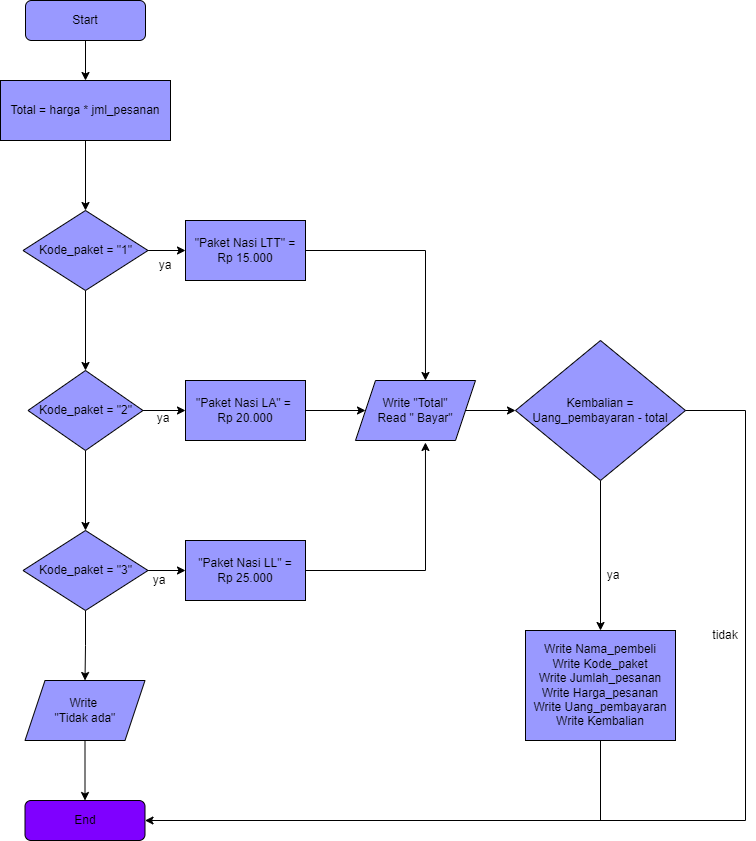

The diagram above was exported from draw.io. Its source (the exported page's mxGraphModel, read from the mxfile embedded in the PNG):
<mxGraphModel dx="1108" dy="482" grid="1" gridSize="10" guides="1" tooltips="1" connect="1" arrows="1" fold="1" page="1" pageScale="1" pageWidth="827" pageHeight="1169" math="0" shadow="0">
  <root>
    <mxCell id="0" />
    <mxCell id="1" parent="0" />
    <mxCell id="ckRdepZNggsa7yZVtpG_-6" value="" style="edgeStyle=orthogonalEdgeStyle;rounded=0;orthogonalLoop=1;jettySize=auto;html=1;fillColor=#9999FF;" parent="1" source="ckRdepZNggsa7yZVtpG_-1" target="ckRdepZNggsa7yZVtpG_-4" edge="1">
      <mxGeometry relative="1" as="geometry" />
    </mxCell>
    <mxCell id="ckRdepZNggsa7yZVtpG_-1" value="Start" style="rounded=1;whiteSpace=wrap;html=1;fillColor=#9999FF;" parent="1" vertex="1">
      <mxGeometry x="70" y="40" width="120" height="40" as="geometry" />
    </mxCell>
    <mxCell id="ckRdepZNggsa7yZVtpG_-8" value="" style="edgeStyle=orthogonalEdgeStyle;rounded=0;orthogonalLoop=1;jettySize=auto;html=1;fillColor=#9999FF;" parent="1" source="ckRdepZNggsa7yZVtpG_-4" target="ckRdepZNggsa7yZVtpG_-7" edge="1">
      <mxGeometry relative="1" as="geometry" />
    </mxCell>
    <mxCell id="ckRdepZNggsa7yZVtpG_-4" value="Total = harga * jml_pesanan" style="rounded=0;whiteSpace=wrap;html=1;fillColor=#9999FF;" parent="1" vertex="1">
      <mxGeometry x="45" y="120" width="170" height="60" as="geometry" />
    </mxCell>
    <mxCell id="ckRdepZNggsa7yZVtpG_-10" value="" style="edgeStyle=orthogonalEdgeStyle;rounded=0;orthogonalLoop=1;jettySize=auto;html=1;fillColor=#9999FF;" parent="1" source="ckRdepZNggsa7yZVtpG_-7" target="ckRdepZNggsa7yZVtpG_-9" edge="1">
      <mxGeometry relative="1" as="geometry" />
    </mxCell>
    <mxCell id="ckRdepZNggsa7yZVtpG_-20" value="" style="edgeStyle=orthogonalEdgeStyle;rounded=0;orthogonalLoop=1;jettySize=auto;html=1;fillColor=#9999FF;" parent="1" source="ckRdepZNggsa7yZVtpG_-7" target="ckRdepZNggsa7yZVtpG_-19" edge="1">
      <mxGeometry relative="1" as="geometry" />
    </mxCell>
    <mxCell id="ckRdepZNggsa7yZVtpG_-7" value="Kode_paket = &quot;1&quot;" style="rhombus;whiteSpace=wrap;html=1;rounded=0;fillColor=#9999FF;" parent="1" vertex="1">
      <mxGeometry x="67.5" y="250" width="125" height="80" as="geometry" />
    </mxCell>
    <mxCell id="ckRdepZNggsa7yZVtpG_-12" value="" style="edgeStyle=orthogonalEdgeStyle;rounded=0;orthogonalLoop=1;jettySize=auto;html=1;fillColor=#9999FF;" parent="1" source="ckRdepZNggsa7yZVtpG_-9" target="ckRdepZNggsa7yZVtpG_-11" edge="1">
      <mxGeometry relative="1" as="geometry" />
    </mxCell>
    <mxCell id="ckRdepZNggsa7yZVtpG_-22" value="" style="edgeStyle=orthogonalEdgeStyle;rounded=0;orthogonalLoop=1;jettySize=auto;html=1;fillColor=#9999FF;" parent="1" source="ckRdepZNggsa7yZVtpG_-9" target="ckRdepZNggsa7yZVtpG_-21" edge="1">
      <mxGeometry relative="1" as="geometry" />
    </mxCell>
    <mxCell id="ckRdepZNggsa7yZVtpG_-9" value="Kode_paket = &quot;2&quot;" style="rhombus;whiteSpace=wrap;html=1;rounded=0;fillColor=#9999FF;" parent="1" vertex="1">
      <mxGeometry x="72.5" y="410" width="115" height="80" as="geometry" />
    </mxCell>
    <mxCell id="ckRdepZNggsa7yZVtpG_-14" value="" style="edgeStyle=orthogonalEdgeStyle;rounded=0;orthogonalLoop=1;jettySize=auto;html=1;fillColor=#9999FF;" parent="1" source="ckRdepZNggsa7yZVtpG_-11" target="ckRdepZNggsa7yZVtpG_-13" edge="1">
      <mxGeometry relative="1" as="geometry" />
    </mxCell>
    <mxCell id="ckRdepZNggsa7yZVtpG_-24" value="" style="edgeStyle=orthogonalEdgeStyle;rounded=0;orthogonalLoop=1;jettySize=auto;html=1;fillColor=#9999FF;" parent="1" source="ckRdepZNggsa7yZVtpG_-11" target="ckRdepZNggsa7yZVtpG_-23" edge="1">
      <mxGeometry relative="1" as="geometry" />
    </mxCell>
    <mxCell id="ckRdepZNggsa7yZVtpG_-11" value="Kode_paket = &quot;3&quot;" style="rhombus;whiteSpace=wrap;html=1;rounded=0;fillColor=#9999FF;" parent="1" vertex="1">
      <mxGeometry x="67.5" y="570" width="125" height="80" as="geometry" />
    </mxCell>
    <mxCell id="ckRdepZNggsa7yZVtpG_-18" value="" style="edgeStyle=orthogonalEdgeStyle;rounded=0;orthogonalLoop=1;jettySize=auto;html=1;fillColor=#9999FF;" parent="1" source="ckRdepZNggsa7yZVtpG_-13" target="ckRdepZNggsa7yZVtpG_-15" edge="1">
      <mxGeometry relative="1" as="geometry" />
    </mxCell>
    <mxCell id="ckRdepZNggsa7yZVtpG_-13" value="Write &lt;br&gt;&quot;Tidak ada&quot;" style="shape=parallelogram;perimeter=parallelogramPerimeter;whiteSpace=wrap;html=1;fixedSize=1;rounded=0;fillColor=#9999FF;" parent="1" vertex="1">
      <mxGeometry x="69.5" y="720" width="120" height="60" as="geometry" />
    </mxCell>
    <mxCell id="ckRdepZNggsa7yZVtpG_-15" value="End" style="rounded=1;whiteSpace=wrap;html=1;fillColor=#7F00FF;" parent="1" vertex="1">
      <mxGeometry x="69.5" y="840" width="120" height="40" as="geometry" />
    </mxCell>
    <mxCell id="ckRdepZNggsa7yZVtpG_-36" style="edgeStyle=orthogonalEdgeStyle;rounded=0;orthogonalLoop=1;jettySize=auto;html=1;entryX=0.583;entryY=0;entryDx=0;entryDy=0;entryPerimeter=0;fillColor=#9999FF;" parent="1" source="ckRdepZNggsa7yZVtpG_-19" target="ckRdepZNggsa7yZVtpG_-25" edge="1">
      <mxGeometry relative="1" as="geometry" />
    </mxCell>
    <mxCell id="ckRdepZNggsa7yZVtpG_-19" value="&quot;Paket Nasi LTT&quot; = Rp 15.000" style="rounded=0;whiteSpace=wrap;html=1;fillColor=#9999FF;" parent="1" vertex="1">
      <mxGeometry x="230" y="260" width="120" height="60" as="geometry" />
    </mxCell>
    <mxCell id="ckRdepZNggsa7yZVtpG_-26" value="" style="edgeStyle=orthogonalEdgeStyle;rounded=0;orthogonalLoop=1;jettySize=auto;html=1;fillColor=#9999FF;" parent="1" source="ckRdepZNggsa7yZVtpG_-21" target="ckRdepZNggsa7yZVtpG_-25" edge="1">
      <mxGeometry relative="1" as="geometry" />
    </mxCell>
    <mxCell id="ckRdepZNggsa7yZVtpG_-21" value="&quot;Paket Nasi LA&quot; = &lt;br&gt;Rp 20.000" style="whiteSpace=wrap;html=1;rounded=0;fillColor=#9999FF;" parent="1" vertex="1">
      <mxGeometry x="230" y="420" width="120" height="60" as="geometry" />
    </mxCell>
    <mxCell id="ckRdepZNggsa7yZVtpG_-28" style="edgeStyle=orthogonalEdgeStyle;rounded=0;orthogonalLoop=1;jettySize=auto;html=1;entryX=0.583;entryY=1.033;entryDx=0;entryDy=0;entryPerimeter=0;fillColor=#9999FF;" parent="1" source="ckRdepZNggsa7yZVtpG_-23" target="ckRdepZNggsa7yZVtpG_-25" edge="1">
      <mxGeometry relative="1" as="geometry" />
    </mxCell>
    <mxCell id="ckRdepZNggsa7yZVtpG_-23" value="&quot;Paket Nasi LL&quot; =&lt;br&gt;Rp 25.000" style="whiteSpace=wrap;html=1;rounded=0;fillColor=#9999FF;" parent="1" vertex="1">
      <mxGeometry x="230" y="580" width="120" height="60" as="geometry" />
    </mxCell>
    <mxCell id="ckRdepZNggsa7yZVtpG_-30" style="edgeStyle=orthogonalEdgeStyle;rounded=0;orthogonalLoop=1;jettySize=auto;html=1;entryX=0;entryY=0.5;entryDx=0;entryDy=0;fillColor=#9999FF;" parent="1" source="ckRdepZNggsa7yZVtpG_-25" target="ckRdepZNggsa7yZVtpG_-29" edge="1">
      <mxGeometry relative="1" as="geometry" />
    </mxCell>
    <mxCell id="ckRdepZNggsa7yZVtpG_-25" value="Write &quot;Total&quot;&lt;br&gt;Read &quot; Bayar&quot;" style="shape=parallelogram;perimeter=parallelogramPerimeter;whiteSpace=wrap;html=1;fixedSize=1;fillColor=#9999FF;" parent="1" vertex="1">
      <mxGeometry x="400" y="420" width="120" height="60" as="geometry" />
    </mxCell>
    <mxCell id="ckRdepZNggsa7yZVtpG_-32" value="" style="edgeStyle=orthogonalEdgeStyle;rounded=0;orthogonalLoop=1;jettySize=auto;html=1;fillColor=#9999FF;" parent="1" source="ckRdepZNggsa7yZVtpG_-29" target="ckRdepZNggsa7yZVtpG_-31" edge="1">
      <mxGeometry relative="1" as="geometry" />
    </mxCell>
    <mxCell id="ckRdepZNggsa7yZVtpG_-29" value="Kembalian = Uang_pembayaran - total" style="rhombus;whiteSpace=wrap;html=1;fillColor=#9999FF;" parent="1" vertex="1">
      <mxGeometry x="560" y="380" width="170" height="140" as="geometry" />
    </mxCell>
    <mxCell id="ckRdepZNggsa7yZVtpG_-38" style="edgeStyle=orthogonalEdgeStyle;rounded=0;orthogonalLoop=1;jettySize=auto;html=1;entryX=1;entryY=0.5;entryDx=0;entryDy=0;fillColor=#9999FF;" parent="1" source="ckRdepZNggsa7yZVtpG_-31" target="ckRdepZNggsa7yZVtpG_-15" edge="1">
      <mxGeometry relative="1" as="geometry">
        <Array as="points">
          <mxPoint x="645" y="860" />
        </Array>
      </mxGeometry>
    </mxCell>
    <mxCell id="ckRdepZNggsa7yZVtpG_-31" value="&lt;div&gt;Write Nama_pembeli&lt;/div&gt;&lt;div&gt;Write Kode_paket&lt;/div&gt;&lt;div&gt;Write Jumlah_pesanan&lt;/div&gt;&lt;div&gt;Write Harga_pesanan&lt;/div&gt;&lt;div&gt;Write Uang_pembayaran&lt;/div&gt;&lt;div&gt;Write Kembalian&lt;/div&gt;" style="rounded=0;whiteSpace=wrap;html=1;fillColor=#9999FF;" parent="1" vertex="1">
      <mxGeometry x="570" y="670" width="150" height="110" as="geometry" />
    </mxCell>
    <mxCell id="N9aLGPtqfz6itNStxrSb-1" value="ya" style="text;html=1;strokeColor=none;fillColor=none;align=center;verticalAlign=middle;whiteSpace=wrap;rounded=0;" vertex="1" parent="1">
      <mxGeometry x="180" y="290" width="60" height="30" as="geometry" />
    </mxCell>
    <mxCell id="N9aLGPtqfz6itNStxrSb-2" value="ya" style="text;html=1;strokeColor=none;fillColor=none;align=center;verticalAlign=middle;whiteSpace=wrap;rounded=0;" vertex="1" parent="1">
      <mxGeometry x="174" y="605" width="60" height="30" as="geometry" />
    </mxCell>
    <mxCell id="N9aLGPtqfz6itNStxrSb-3" value="ya" style="text;html=1;strokeColor=none;fillColor=none;align=center;verticalAlign=middle;whiteSpace=wrap;rounded=0;" vertex="1" parent="1">
      <mxGeometry x="178" y="443" width="60" height="30" as="geometry" />
    </mxCell>
    <mxCell id="N9aLGPtqfz6itNStxrSb-5" value="" style="endArrow=none;html=1;rounded=0;entryX=1;entryY=0.5;entryDx=0;entryDy=0;" edge="1" parent="1" target="ckRdepZNggsa7yZVtpG_-29">
      <mxGeometry width="50" height="50" relative="1" as="geometry">
        <mxPoint x="790" y="860" as="sourcePoint" />
        <mxPoint x="440" y="640" as="targetPoint" />
        <Array as="points">
          <mxPoint x="790" y="450" />
        </Array>
      </mxGeometry>
    </mxCell>
    <mxCell id="N9aLGPtqfz6itNStxrSb-6" value="" style="endArrow=none;html=1;rounded=0;" edge="1" parent="1">
      <mxGeometry width="50" height="50" relative="1" as="geometry">
        <mxPoint x="640" y="860" as="sourcePoint" />
        <mxPoint x="790" y="860" as="targetPoint" />
      </mxGeometry>
    </mxCell>
    <mxCell id="N9aLGPtqfz6itNStxrSb-7" value="ya" style="text;html=1;strokeColor=none;fillColor=none;align=center;verticalAlign=middle;whiteSpace=wrap;rounded=0;" vertex="1" parent="1">
      <mxGeometry x="628" y="600" width="60" height="30" as="geometry" />
    </mxCell>
    <mxCell id="N9aLGPtqfz6itNStxrSb-8" value="tidak" style="text;html=1;strokeColor=none;fillColor=none;align=center;verticalAlign=middle;whiteSpace=wrap;rounded=0;" vertex="1" parent="1">
      <mxGeometry x="740" y="660" width="60" height="30" as="geometry" />
    </mxCell>
  </root>
</mxGraphModel>